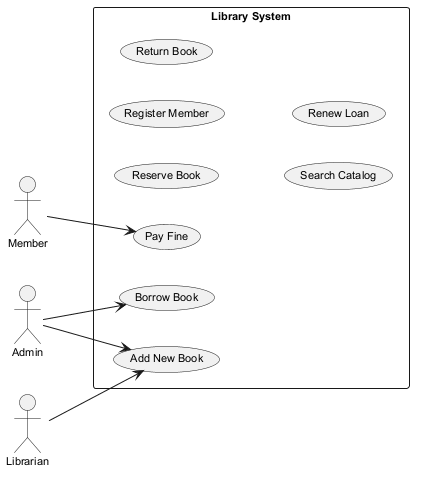

The diagram above was rendered by PlantUML. Its source (embedded in the PNG):
@startuml
skinparam backgroundColor #FFFFFF
skinparam classBackgroundColor #F1F8E9
skinparam classBorderColor #33691E
skinparam defaultFontSize 11
left to right direction
actor "Member" as M
actor "Admin" as A
actor "Librarian" as L
rectangle "Library System" {
  usecase "Borrow Book" as UC_BorrowBook
  usecase "Pay Fine" as UC_PayFine
  usecase "Reserve Book" as UC_ReserveBook
  usecase "Add New Book" as UC_AddNewBook
  usecase "Register Member" as UC_RegisterMember
  usecase "Return Book" as UC_ReturnBook
  usecase "Search Catalog" as UC_SearchCatalog
  usecase "Renew Loan" as UC_RenewLoan
}
M --> UC_PayFine
A --> UC_BorrowBook
A --> UC_AddNewBook
L --> UC_AddNewBook
@enduml